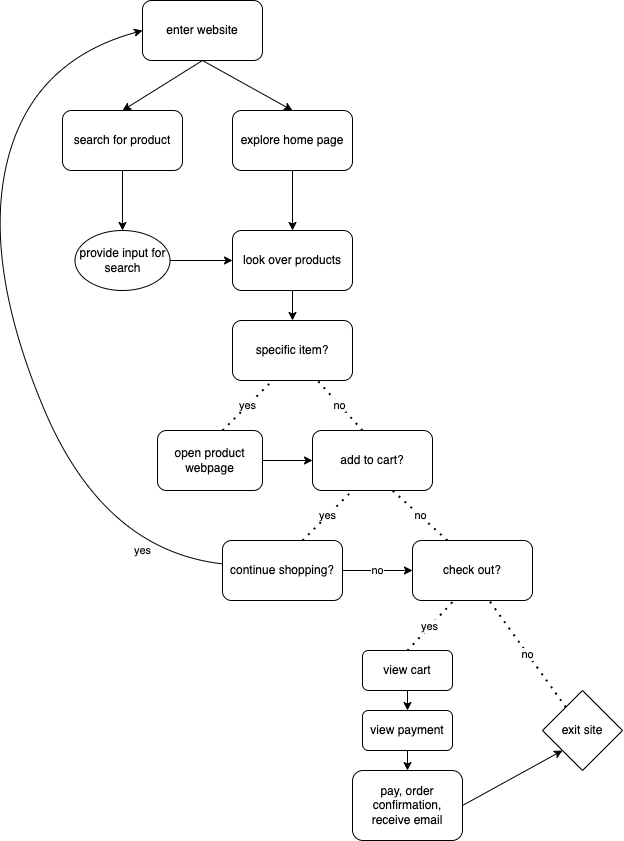

The diagram above was exported from draw.io. Its source (the exported page's mxGraphModel, read from the mxfile embedded in the PNG):
<mxGraphModel dx="808" dy="698" grid="1" gridSize="10" guides="1" tooltips="1" connect="1" arrows="1" fold="1" page="1" pageScale="1" pageWidth="850" pageHeight="1100" math="0" shadow="0">
  <root>
    <mxCell id="0" />
    <mxCell id="1" parent="0" />
    <mxCell id="4" style="edgeStyle=none;html=1;exitX=0.5;exitY=1;exitDx=0;exitDy=0;entryX=0.5;entryY=0;entryDx=0;entryDy=0;" edge="1" parent="1" source="2" target="3">
      <mxGeometry relative="1" as="geometry" />
    </mxCell>
    <mxCell id="6" style="edgeStyle=none;html=1;exitX=0.5;exitY=1;exitDx=0;exitDy=0;entryX=0.5;entryY=0;entryDx=0;entryDy=0;" edge="1" parent="1" source="2" target="5">
      <mxGeometry relative="1" as="geometry" />
    </mxCell>
    <mxCell id="2" value="enter website" style="rounded=1;whiteSpace=wrap;html=1;" vertex="1" parent="1">
      <mxGeometry x="330" y="130" width="120" height="60" as="geometry" />
    </mxCell>
    <mxCell id="8" style="edgeStyle=none;html=1;exitX=0.5;exitY=1;exitDx=0;exitDy=0;entryX=0.5;entryY=0;entryDx=0;entryDy=0;" edge="1" parent="1" source="3" target="7">
      <mxGeometry relative="1" as="geometry" />
    </mxCell>
    <mxCell id="3" value="search for product" style="rounded=1;whiteSpace=wrap;html=1;" vertex="1" parent="1">
      <mxGeometry x="250" y="240" width="120" height="60" as="geometry" />
    </mxCell>
    <mxCell id="11" style="edgeStyle=none;html=1;exitX=0.5;exitY=1;exitDx=0;exitDy=0;entryX=0.5;entryY=0;entryDx=0;entryDy=0;" edge="1" parent="1" source="5" target="9">
      <mxGeometry relative="1" as="geometry" />
    </mxCell>
    <mxCell id="5" value="explore home page" style="rounded=1;whiteSpace=wrap;html=1;" vertex="1" parent="1">
      <mxGeometry x="420" y="240" width="120" height="60" as="geometry" />
    </mxCell>
    <mxCell id="10" style="edgeStyle=none;html=1;exitX=1;exitY=0.5;exitDx=0;exitDy=0;" edge="1" parent="1" source="7" target="9">
      <mxGeometry relative="1" as="geometry" />
    </mxCell>
    <mxCell id="7" value="provide input for search" style="ellipse;whiteSpace=wrap;html=1;" vertex="1" parent="1">
      <mxGeometry x="262.5" y="360" width="95" height="60" as="geometry" />
    </mxCell>
    <mxCell id="17" style="edgeStyle=none;html=1;exitX=0.5;exitY=1;exitDx=0;exitDy=0;entryX=0.5;entryY=0;entryDx=0;entryDy=0;" edge="1" parent="1" source="9" target="16">
      <mxGeometry relative="1" as="geometry" />
    </mxCell>
    <mxCell id="9" value="look over products" style="rounded=1;whiteSpace=wrap;html=1;" vertex="1" parent="1">
      <mxGeometry x="420" y="360" width="120" height="60" as="geometry" />
    </mxCell>
    <mxCell id="16" value="specific item?" style="rounded=1;whiteSpace=wrap;html=1;" vertex="1" parent="1">
      <mxGeometry x="420" y="450" width="120" height="60" as="geometry" />
    </mxCell>
    <mxCell id="21" value="yes" style="endArrow=none;dashed=1;html=1;dashPattern=1 3;strokeWidth=2;" edge="1" parent="1">
      <mxGeometry width="50" height="50" relative="1" as="geometry">
        <mxPoint x="410" y="560" as="sourcePoint" />
        <mxPoint x="460" y="510" as="targetPoint" />
      </mxGeometry>
    </mxCell>
    <mxCell id="22" value="no&lt;br&gt;" style="endArrow=none;dashed=1;html=1;dashPattern=1 3;strokeWidth=2;" edge="1" parent="1">
      <mxGeometry width="50" height="50" relative="1" as="geometry">
        <mxPoint x="550" y="560" as="sourcePoint" />
        <mxPoint x="505" y="510" as="targetPoint" />
      </mxGeometry>
    </mxCell>
    <mxCell id="27" value="" style="edgeStyle=none;html=1;" edge="1" parent="1" target="24">
      <mxGeometry relative="1" as="geometry">
        <mxPoint x="440" y="590" as="sourcePoint" />
      </mxGeometry>
    </mxCell>
    <mxCell id="23" value="open product webpage" style="rounded=1;whiteSpace=wrap;html=1;" vertex="1" parent="1">
      <mxGeometry x="345" y="560" width="105" height="60" as="geometry" />
    </mxCell>
    <mxCell id="24" value="add to cart?" style="rounded=1;whiteSpace=wrap;html=1;" vertex="1" parent="1">
      <mxGeometry x="500" y="560" width="120" height="60" as="geometry" />
    </mxCell>
    <mxCell id="25" value="yes&lt;br&gt;" style="endArrow=none;dashed=1;html=1;dashPattern=1 3;strokeWidth=2;" edge="1" parent="1">
      <mxGeometry width="50" height="50" relative="1" as="geometry">
        <mxPoint x="490" y="670" as="sourcePoint" />
        <mxPoint x="540" y="620" as="targetPoint" />
      </mxGeometry>
    </mxCell>
    <mxCell id="26" value="no&lt;br&gt;" style="endArrow=none;dashed=1;html=1;dashPattern=1 3;strokeWidth=2;" edge="1" parent="1">
      <mxGeometry width="50" height="50" relative="1" as="geometry">
        <mxPoint x="635" y="670" as="sourcePoint" />
        <mxPoint x="580" y="620" as="targetPoint" />
      </mxGeometry>
    </mxCell>
    <mxCell id="33" value="yes" style="edgeStyle=none;html=1;curved=1;entryX=0;entryY=0.5;entryDx=0;entryDy=0;" edge="1" parent="1" source="28" target="2">
      <mxGeometry x="-0.7854" y="-4" relative="1" as="geometry">
        <mxPoint x="90" y="330" as="targetPoint" />
        <Array as="points">
          <mxPoint x="290" y="680" />
          <mxPoint x="170" y="390" />
          <mxPoint x="220" y="190" />
        </Array>
        <mxPoint as="offset" />
      </mxGeometry>
    </mxCell>
    <mxCell id="37" value="no&lt;br&gt;" style="edgeStyle=none;curved=1;html=1;exitX=1;exitY=0.5;exitDx=0;exitDy=0;entryX=0;entryY=0.5;entryDx=0;entryDy=0;" edge="1" parent="1" source="28" target="34">
      <mxGeometry relative="1" as="geometry" />
    </mxCell>
    <mxCell id="28" value="continue shopping?" style="rounded=1;whiteSpace=wrap;html=1;" vertex="1" parent="1">
      <mxGeometry x="410" y="670" width="120" height="60" as="geometry" />
    </mxCell>
    <mxCell id="34" value="check out?" style="rounded=1;whiteSpace=wrap;html=1;" vertex="1" parent="1">
      <mxGeometry x="600" y="670" width="120" height="60" as="geometry" />
    </mxCell>
    <mxCell id="35" value="yes" style="endArrow=none;dashed=1;html=1;dashPattern=1 3;strokeWidth=2;curved=1;exitX=0.5;exitY=0;exitDx=0;exitDy=0;entryX=0.333;entryY=1.025;entryDx=0;entryDy=0;entryPerimeter=0;" edge="1" parent="1" source="39" target="34">
      <mxGeometry width="50" height="50" relative="1" as="geometry">
        <mxPoint x="600" y="780" as="sourcePoint" />
        <mxPoint x="650" y="730" as="targetPoint" />
      </mxGeometry>
    </mxCell>
    <mxCell id="36" value="no" style="endArrow=none;dashed=1;html=1;dashPattern=1 3;strokeWidth=2;curved=1;entryX=0.642;entryY=1.008;entryDx=0;entryDy=0;entryPerimeter=0;" edge="1" parent="1" source="38" target="34">
      <mxGeometry width="50" height="50" relative="1" as="geometry">
        <mxPoint x="730" y="780" as="sourcePoint" />
        <mxPoint x="710" y="730" as="targetPoint" />
      </mxGeometry>
    </mxCell>
    <mxCell id="38" value="exit site" style="rhombus;whiteSpace=wrap;html=1;" vertex="1" parent="1">
      <mxGeometry x="730" y="820" width="80" height="80" as="geometry" />
    </mxCell>
    <mxCell id="41" style="edgeStyle=none;curved=1;html=1;exitX=0.5;exitY=1;exitDx=0;exitDy=0;entryX=0.5;entryY=0;entryDx=0;entryDy=0;" edge="1" parent="1" source="39" target="42">
      <mxGeometry relative="1" as="geometry">
        <mxPoint x="560" y="840" as="targetPoint" />
      </mxGeometry>
    </mxCell>
    <mxCell id="39" value="view cart" style="rounded=1;whiteSpace=wrap;html=1;" vertex="1" parent="1">
      <mxGeometry x="550" y="780" width="90" height="40" as="geometry" />
    </mxCell>
    <mxCell id="44" style="edgeStyle=none;curved=1;html=1;exitX=0.5;exitY=1;exitDx=0;exitDy=0;entryX=0.5;entryY=0;entryDx=0;entryDy=0;" edge="1" parent="1" source="42" target="43">
      <mxGeometry relative="1" as="geometry" />
    </mxCell>
    <mxCell id="42" value="view payment" style="rounded=1;whiteSpace=wrap;html=1;" vertex="1" parent="1">
      <mxGeometry x="550" y="840" width="90" height="40" as="geometry" />
    </mxCell>
    <mxCell id="45" style="edgeStyle=none;curved=1;html=1;exitX=1;exitY=0.5;exitDx=0;exitDy=0;entryX=0;entryY=1;entryDx=0;entryDy=0;" edge="1" parent="1" source="43" target="38">
      <mxGeometry relative="1" as="geometry" />
    </mxCell>
    <mxCell id="43" value="pay, order confirmation, receive email" style="rounded=1;whiteSpace=wrap;html=1;" vertex="1" parent="1">
      <mxGeometry x="540" y="900" width="110" height="70" as="geometry" />
    </mxCell>
  </root>
</mxGraphModel>